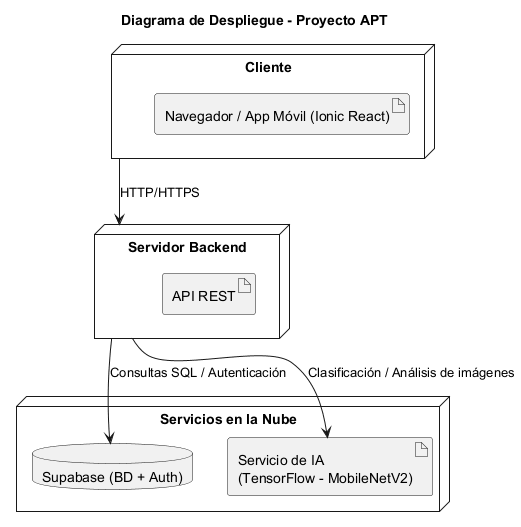

The diagram above was rendered by PlantUML. Its source (embedded in the PNG):
@startuml Diagrama_de_despliegue
title Diagrama de Despliegue - Proyecto APT

node "Cliente" {
    artifact "Navegador / App Móvil (Ionic React)"
}

node "Servidor Backend" {
    artifact "API REST"
}

node "Servicios en la Nube" {
    database "Supabase (BD + Auth)"
    artifact "Servicio de IA\n(TensorFlow - MobileNetV2)"
}

"Cliente" --> "Servidor Backend" : HTTP/HTTPS
"Servidor Backend" --> "Supabase (BD + Auth)" : Consultas SQL / Autenticación
"Servidor Backend" --> "Servicio de IA\n(TensorFlow - MobileNetV2)" : Clasificación / Análisis de imágenes

@enduml